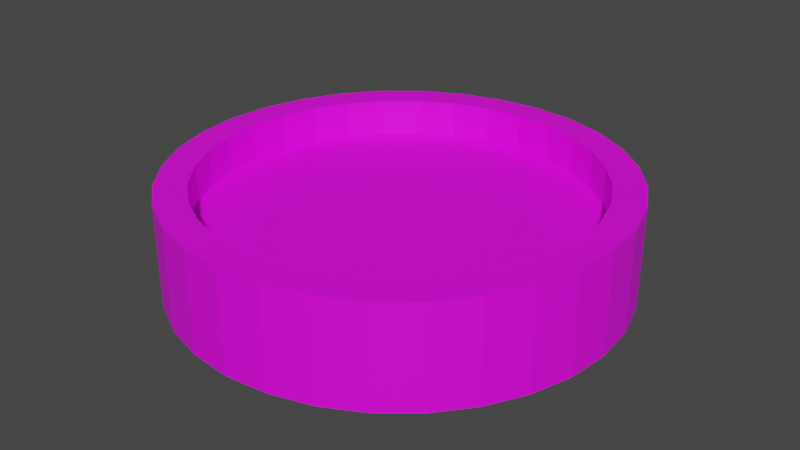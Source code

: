 # Source: windowVolcano.blend  (saved by Blender 3.2.14; exported with 4.5.12 LTS)
import bpy
from mathutils import Matrix  # noqa: F401  (used for matrix-valued properties, if any)

bpy.ops.wm.read_factory_settings(use_empty=True)
scene = bpy.context.scene
scene.name = 'Scene'

# ---- images (referenced by path relative to the original .blend; pixels are not part of the script)
import os
ASSET_DIR = os.environ.get("B2B_ASSET_DIR", "")  # directory of the original .blend (textures are referenced by path, not embedded)
HERE = os.path.dirname(os.path.abspath(__file__))  # packed textures are extracted next to this script under _unpacked/

def load_image(name, relpath, width, height, colorspace="sRGB"):
    """Load a texture the original file referenced (path relative to the .blend, or extracted next to this script)."""
    p = next((c for c in (os.path.join(HERE, relpath), os.path.join(ASSET_DIR, relpath)) if relpath and os.path.exists(c)), "")
    if p:
        img = bpy.data.images.load(p, check_existing=True)
        img.name = name
    else:  # same state as the original file: an image datablock whose file is absent (Cycles renders it pink)
        img = bpy.data.images.new(name, width, height)
        img.source = "FILE"
        img.filepath = "//" + (relpath or name)
    img.colorspace_settings.name = colorspace
    return img
img_emission = load_image('Emission', 'Emission.png', 1024, 1024, 'sRGB')

# ---- materials (node trees are filled in below, after node groups)
mat_material_001 = bpy.data.materials.new('Material.001')
mat_material_001.use_transparent_shadow = False

# ---- material node trees
mat_material_001.use_nodes = True; mat_material_001.node_tree.nodes.clear()
_N = mat_material_001.node_tree.nodes; _L = mat_material_001.node_tree.links
n0 = _N.new('ShaderNodeBsdfPrincipled'); n0.name = 'Principled BSDF'; n0.location = (10, 300)
n0.distribution = 'GGX'
n0.subsurface_method = 'RANDOM_WALK_SKIN'
n0.inputs[3].default_value = 1.45
n0.inputs[27].default_value = (0.0, 0.0, 0.0, 1.0)
n0.inputs[28].default_value = 1.0
n1 = _N.new('ShaderNodeOutputMaterial'); n1.name = 'Material Output'; n1.location = (300, 300)
n2 = _N.new('ShaderNodeTexImage'); n2.name = 'Image Texture'; n2.location = (-367, 110)
n2.image = img_emission
_L.new(n0.outputs[0], n1.inputs[0])
_L.new(n2.outputs[0], n0.inputs[0])
n1.is_active_output = True

# ---- world
world_world = bpy.data.worlds.new('World'); scene.world = world_world
world_world.use_nodes = True; world_world.node_tree.nodes.clear()
_N = world_world.node_tree.nodes; _L = world_world.node_tree.links
n0 = _N.new('ShaderNodeOutputWorld'); n0.name = 'World Output'; n0.location = (300, 300)
n1 = _N.new('ShaderNodeBackground'); n1.name = 'Background'; n1.location = (10, 300)
n1.inputs[0].default_value = (0.05088, 0.05088, 0.05088, 1.0)
_L.new(n1.outputs[0], n0.inputs[0])
n0.is_active_output = True
world_world.color = (0.05088, 0.05088, 0.05088)
world_world.use_sun_shadow = False
world_world.sun_shadow_jitter_overblur = 0.0

# ---- meshes
me_circle = bpy.data.meshes.new('Circle')
me_circle.from_pydata([(9.659e-08, 10.22, -2.16), (-1.993, 10.02, -2.16), (-3.91, 9.44, -2.16), (-5.677, 8.496, -2.16), (-7.225, 7.225, -2.16), (-8.496, 5.677, -2.16), (-9.44, 3.91, -2.16), (-10.02, 1.993, -2.16), (-10.22, -2.944e-07, -2.16), (-10.02, -1.993, -2.16), (-9.44, -3.91, -2.16), (-8.496, -5.677, -2.16), (-7.225, -7.225, -2.16), (-5.677, -8.496, -2.16), (-3.91, -9.44, -2.16), (-1.993, -10.02, -2.16), (9.899e-07, -10.22, -2.16), (1.993, -10.02, -2.16), (3.91, -9.44, -2.16), (5.677, -8.496, -2.16), (7.225, -7.225, -2.16), (8.496, -5.677, -2.16), (9.44, -3.91, -2.16), (10.02, -1.993, -2.16), (10.22, 2.74e-07, -2.16), (10.02, 1.993, -2.16), (9.44, 3.91, -2.16), (8.496, 5.677, -2.16), (7.225, 7.225, -2.16), (5.677, 8.496, -2.16), (3.91, 9.44, -2.16), (1.993, 10.02, -2.16), (3.955e-07, 8.792, 2.476), (-1.715, 8.623, 2.476), (-3.365, 8.123, 2.476), (-4.885, 7.311, 2.476), (-6.217, 6.217, 2.476), (-7.311, 4.885, 2.476), (-8.123, 3.365, 2.476), (-8.623, 1.715, 2.476), (-8.792, -2.518e-07, 2.476), (-8.623, -1.715, 2.476), (-8.123, -3.365, 2.476), (-7.311, -4.885, 2.476), (-6.217, -6.217, 2.476), (-4.885, -7.311, 2.476), (-3.365, -8.123, 2.476), (-1.715, -8.623, 2.476), (9.152e-07, -8.792, 2.476), (1.715, -8.623, 2.476), (3.365, -8.123, 2.476), (4.885, -7.311, 2.476), (6.217, -6.217, 2.476), (7.311, -4.885, 2.476), (8.123, -3.365, 2.476), (8.623, -1.715, 2.476), (8.792, 2.74e-07, 2.476), (8.623, 1.715, 2.476), (8.123, 3.365, 2.476), (7.311, 4.885, 2.476), (6.217, 6.217, 2.476), (4.885, 7.311, 2.476), (3.365, 8.123, 2.476), (1.715, 8.623, 2.476), (-1.993, 10.02, 2.476), (9.659e-08, 10.22, 2.476), (-3.91, 9.44, 2.476), (-5.677, 8.496, 2.476), (-7.225, 7.225, 2.476), (-8.496, 5.677, 2.476), (-9.44, 3.91, 2.476), (-10.02, 1.993, 2.476), (-10.22, -2.944e-07, 2.476), (-10.02, -1.993, 2.476), (-9.44, -3.91, 2.476), (-8.496, -5.677, 2.476), (-7.225, -7.225, 2.476), (-5.677, -8.496, 2.476), (-3.91, -9.44, 2.476), (-1.993, -10.02, 2.476), (9.899e-07, -10.22, 2.476), (1.993, -10.02, 2.476), (3.91, -9.44, 2.476), (5.677, -8.496, 2.476), (7.225, -7.225, 2.476), (8.496, -5.677, 2.476), (9.44, -3.91, 2.476), (10.02, -1.993, 2.476), (10.22, 2.74e-07, 2.476), (10.02, 1.993, 2.476), (9.44, 3.91, 2.476), (8.496, 5.677, 2.476), (7.225, 7.225, 2.476), (5.677, 8.496, 2.476), (3.91, 9.44, 2.476), (1.993, 10.02, 2.476), (4.03e-07, 8.792, 0.7663), (-1.715, 8.623, 0.7663), (-3.365, 8.123, 0.7663), (-4.885, 7.311, 0.7663), (-6.217, 6.217, 0.7663), (-7.311, 4.885, 0.7663), (-8.123, 3.365, 0.7663), (-8.623, 1.715, 0.7663), (-8.792, -2.518e-07, 0.7663), (-8.623, -1.715, 0.7663), (-8.123, -3.365, 0.7663), (-7.311, -4.885, 0.7663), (-6.217, -6.217, 0.7663), (-4.885, -7.311, 0.7663), (-3.365, -8.123, 0.7663), (-1.715, -8.623, 0.7663), (9.227e-07, -8.792, 0.7663), (1.715, -8.623, 0.7663), (3.365, -8.123, 0.7663), (4.885, -7.311, 0.7663), (6.217, -6.217, 0.7663), (7.311, -4.885, 0.7663), (8.123, -3.365, 0.7663), (8.623, -1.715, 0.7663), (8.792, 2.74e-07, 0.7663), (8.623, 1.715, 0.7663), (8.123, 3.365, 0.7663), (7.311, 4.885, 0.7663), (6.217, 6.217, 0.7663), (4.885, 7.311, 0.7663), (3.365, 8.123, 0.7663), (1.715, 8.623, 0.7663)], [], [(1, 0, 31, 30, 29, 28, 27, 26, 25, 24, 23, 22, 21, 20, 19, 18, 17, 16, 15, 14, 13, 12, 11, 10, 9, 8, 7, 6, 5, 4, 3, 2), (55, 56, 120, 119), (13, 14, 78, 77), (0, 1, 64, 65), (27, 28, 92, 91), (14, 15, 79, 78), (1, 2, 66, 64), (28, 29, 93, 92), (15, 16, 80, 79), (2, 3, 67, 66), (29, 30, 94, 93), (16, 17, 81, 80), (3, 4, 68, 67), (30, 31, 95, 94), (17, 18, 82, 81), (4, 5, 69, 68), (31, 0, 65, 95), (18, 19, 83, 82), (5, 6, 70, 69), (19, 20, 84, 83), (6, 7, 71, 70), (20, 21, 85, 84), (7, 8, 72, 71), (21, 22, 86, 85), (8, 9, 73, 72), (22, 23, 87, 86), (9, 10, 74, 73), (23, 24, 88, 87), (10, 11, 75, 74), (24, 25, 89, 88), (11, 12, 76, 75), (25, 26, 90, 89), (12, 13, 77, 76), (26, 27, 91, 90), (33, 32, 65, 64), (34, 33, 64, 66), (35, 34, 66, 67), (36, 35, 67, 68), (37, 36, 68, 69), (38, 37, 69, 70), (39, 38, 70, 71), (40, 39, 71, 72), (41, 40, 72, 73), (42, 41, 73, 74), (43, 42, 74, 75), (44, 43, 75, 76), (45, 44, 76, 77), (46, 45, 77, 78), (47, 46, 78, 79), (48, 47, 79, 80), (49, 48, 80, 81), (50, 49, 81, 82), (51, 50, 82, 83), (52, 51, 83, 84), (53, 52, 84, 85), (54, 53, 85, 86), (55, 54, 86, 87), (56, 55, 87, 88), (57, 56, 88, 89), (58, 57, 89, 90), (59, 58, 90, 91), (60, 59, 91, 92), (61, 60, 92, 93), (62, 61, 93, 94), (63, 62, 94, 95), (32, 63, 95, 65), (97, 98, 99, 100, 101, 102, 103, 104, 105, 106, 107, 108, 109, 110, 111, 112, 113, 114, 115, 116, 117, 118, 119, 120, 121, 122, 123, 124, 125, 126, 127, 96), (42, 43, 107, 106), (56, 57, 121, 120), (43, 44, 108, 107), (57, 58, 122, 121), (44, 45, 109, 108), (58, 59, 123, 122), (45, 46, 110, 109), (32, 33, 97, 96), (59, 60, 124, 123), (46, 47, 111, 110), (33, 34, 98, 97), (60, 61, 125, 124), (47, 48, 112, 111), (34, 35, 99, 98), (61, 62, 126, 125), (48, 49, 113, 112), (35, 36, 100, 99), (62, 63, 127, 126), (49, 50, 114, 113), (36, 37, 101, 100), (63, 32, 96, 127), (50, 51, 115, 114), (37, 38, 102, 101), (51, 52, 116, 115), (38, 39, 103, 102), (52, 53, 117, 116), (39, 40, 104, 103), (53, 54, 118, 117), (40, 41, 105, 104), (54, 55, 119, 118), (41, 42, 106, 105)])
_uv = me_circle.uv_layers.new(name='UVMap')
_uv.uv.foreach_set('vector', [0.2735, 0.01093, 0.3197, 0.02012, 0.3632, 0.03814, 0.4024, 0.0643, 0.4357, 0.0976, 0.4619, 0.1368, 0.4799, 0.1803, 0.4891, 0.2265, 0.4891, 0.2735, 0.4799, 0.3197, 0.4619, 0.3632, 0.4357, 0.4024, 0.4024, 0.4357, 0.3632, 0.4619, 0.3197, 0.4799, 0.2735, 0.4891, 0.2265, 0.4891, 0.1803, 0.4799, 0.1368, 0.4619, 0.0976, 0.4357, 0.0643, 0.4024, 0.03814, 0.3632, 0.02012, 0.3197, 0.01093, 0.2735, 0.01093, 0.2265, 0.02012, 0.1803, 0.03814, 0.1368, 0.0643, 0.0976, 0.0976, 0.0643, 0.1368, 0.03814, 0.1803, 0.02012, 0.2265, 0.01093, 0.9422, 0.4817, 0.9422, 0.4442, 0.9573, 0.4442, 0.9573, 0.4817, 0.7293, 0.6663, 0.7293, 0.7099, 0.6711, 0.7099, 0.6711, 0.6663, 0.5692, 0.7693, 0.5692, 0.8085, 0.5109, 0.8085, 0.5109, 0.7693, 0.5692, 0.5428, 0.5692, 0.5863, 0.5109, 0.5863, 0.5109, 0.5428, 0.7293, 0.7099, 0.7293, 0.749, 0.6711, 0.749, 0.6711, 0.7099, 0.5692, 0.8085, 0.5692, 0.8418, 0.5109, 0.8418, 0.5109, 0.8085, 0.5692, 0.5863, 0.5692, 0.6325, 0.5109, 0.6325, 0.5109, 0.5863, 0.6492, 0.4442, 0.6492, 0.4834, 0.591, 0.4834, 0.591, 0.4442, 0.8094, 0.4442, 0.8094, 0.4834, 0.7512, 0.4834, 0.7512, 0.4442, 0.5692, 0.6325, 0.5692, 0.6796, 0.5109, 0.6796, 0.5109, 0.6325, 0.6492, 0.4834, 0.6492, 0.5269, 0.591, 0.5269, 0.591, 0.4834, 0.8094, 0.4834, 0.8094, 0.5269, 0.7512, 0.5269, 0.7512, 0.4834, 0.5692, 0.6796, 0.5692, 0.7258, 0.5109, 0.7258, 0.5109, 0.6796, 0.6492, 0.5269, 0.6492, 0.5731, 0.591, 0.5731, 0.591, 0.5269, 0.8094, 0.5269, 0.8094, 0.5731, 0.7512, 0.5731, 0.7512, 0.5269, 0.5692, 0.7258, 0.5692, 0.7693, 0.5109, 0.7693, 0.5109, 0.7258, 0.6492, 0.5731, 0.6492, 0.6202, 0.591, 0.6202, 0.591, 0.5731, 0.8094, 0.5731, 0.8094, 0.6202, 0.7512, 0.6202, 0.7512, 0.5731, 0.6492, 0.6202, 0.6492, 0.6663, 0.591, 0.6663, 0.591, 0.6202, 0.8094, 0.6202, 0.8094, 0.6663, 0.7512, 0.6663, 0.7512, 0.6202, 0.6492, 0.6663, 0.6492, 0.7099, 0.591, 0.7099, 0.591, 0.6663, 0.8094, 0.6663, 0.8094, 0.7099, 0.7512, 0.7099, 0.7512, 0.6663, 0.6492, 0.7099, 0.6492, 0.749, 0.591, 0.749, 0.591, 0.7099, 0.7293, 0.4442, 0.7293, 0.4834, 0.6711, 0.4834, 0.6711, 0.4442, 0.6492, 0.749, 0.6492, 0.7823, 0.591, 0.7823, 0.591, 0.749, 0.7293, 0.4834, 0.7293, 0.5269, 0.6711, 0.5269, 0.6711, 0.4834, 0.6492, 0.7823, 0.6492, 0.8085, 0.591, 0.8085, 0.591, 0.7823, 0.7293, 0.5269, 0.7293, 0.5731, 0.6711, 0.5731, 0.6711, 0.5269, 0.5692, 0.4442, 0.5692, 0.4704, 0.5109, 0.4704, 0.5109, 0.4442, 0.7293, 0.5731, 0.7293, 0.6202, 0.6711, 0.6202, 0.6711, 0.5731, 0.5692, 0.4704, 0.5692, 0.5037, 0.5109, 0.5037, 0.5109, 0.4704, 0.7293, 0.6202, 0.7293, 0.6663, 0.6711, 0.6663, 0.6711, 0.6202, 0.5692, 0.5037, 0.5692, 0.5428, 0.5109, 0.5428, 0.5109, 0.5037, 0.2703, 0.9557, 0.31, 0.9478, 0.3197, 0.9799, 0.2735, 0.9891, 0.2297, 0.9557, 0.2703, 0.9557, 0.2735, 0.9891, 0.2265, 0.9891, 0.19, 0.9478, 0.2297, 0.9557, 0.2265, 0.9891, 0.1803, 0.9799, 0.1526, 0.9323, 0.19, 0.9478, 0.1803, 0.9799, 0.1368, 0.9619, 0.1189, 0.9098, 0.1526, 0.9323, 0.1368, 0.9619, 0.0976, 0.9357, 0.09021, 0.8811, 0.1189, 0.9098, 0.0976, 0.9357, 0.0643, 0.9024, 0.0677, 0.8474, 0.09021, 0.8811, 0.0643, 0.9024, 0.03814, 0.8632, 0.05219, 0.81, 0.0677, 0.8474, 0.03814, 0.8632, 0.02012, 0.8197, 0.04429, 0.7703, 0.05219, 0.81, 0.02012, 0.8197, 0.01093, 0.7735, 0.04429, 0.7297, 0.04429, 0.7703, 0.01093, 0.7735, 0.01093, 0.7265, 0.05219, 0.69, 0.04429, 0.7297, 0.01093, 0.7265, 0.02012, 0.6803, 0.0677, 0.6526, 0.05219, 0.69, 0.02012, 0.6803, 0.03814, 0.6368, 0.09021, 0.6189, 0.0677, 0.6526, 0.03814, 0.6368, 0.0643, 0.5976, 0.1189, 0.5902, 0.09021, 0.6189, 0.0643, 0.5976, 0.0976, 0.5643, 0.1526, 0.5677, 0.1189, 0.5902, 0.0976, 0.5643, 0.1368, 0.5381, 0.19, 0.5522, 0.1526, 0.5677, 0.1368, 0.5381, 0.1803, 0.5201, 0.2297, 0.5443, 0.19, 0.5522, 0.1803, 0.5201, 0.2265, 0.5109, 0.2703, 0.5443, 0.2297, 0.5443, 0.2265, 0.5109, 0.2735, 0.5109, 0.31, 0.5522, 0.2703, 0.5443, 0.2735, 0.5109, 0.3197, 0.5201, 0.3474, 0.5677, 0.31, 0.5522, 0.3197, 0.5201, 0.3632, 0.5381, 0.3811, 0.5902, 0.3474, 0.5677, 0.3632, 0.5381, 0.4024, 0.5643, 0.4098, 0.6189, 0.3811, 0.5902, 0.4024, 0.5643, 0.4357, 0.5976, 0.4323, 0.6526, 0.4098, 0.6189, 0.4357, 0.5976, 0.4619, 0.6368, 0.4478, 0.69, 0.4323, 0.6526, 0.4619, 0.6368, 0.4799, 0.6803, 0.4557, 0.7297, 0.4478, 0.69, 0.4799, 0.6803, 0.4891, 0.7265, 0.4557, 0.7703, 0.4557, 0.7297, 0.4891, 0.7265, 0.4891, 0.7735, 0.4478, 0.81, 0.4557, 0.7703, 0.4891, 0.7735, 0.4799, 0.8197, 0.4323, 0.8474, 0.4478, 0.81, 0.4799, 0.8197, 0.4619, 0.8632, 0.4098, 0.8811, 0.4323, 0.8474, 0.4619, 0.8632, 0.4357, 0.9024, 0.3811, 0.9098, 0.4098, 0.8811, 0.4357, 0.9024, 0.4024, 0.9357, 0.3474, 0.9323, 0.3811, 0.9098, 0.4024, 0.9357, 0.3632, 0.9619, 0.31, 0.9478, 0.3474, 0.9323, 0.3632, 0.9619, 0.3197, 0.9799, 0.5109, 0.2369, 0.5109, 0.1964, 0.5188, 0.1566, 0.5343, 0.1192, 0.5569, 0.08551, 0.5855, 0.05686, 0.6192, 0.03434, 0.6566, 0.01884, 0.6964, 0.01093, 0.7369, 0.01093, 0.7766, 0.01884, 0.8141, 0.03434, 0.8478, 0.05686, 0.8764, 0.08551, 0.8989, 0.1192, 0.9144, 0.1566, 0.9224, 0.1964, 0.9224, 0.2369, 0.9144, 0.2766, 0.8989, 0.3141, 0.8764, 0.3478, 0.8478, 0.3764, 0.8141, 0.3989, 0.7766, 0.4144, 0.7369, 0.4224, 0.6964, 0.4224, 0.6566, 0.4144, 0.6192, 0.3989, 0.5855, 0.3764, 0.5569, 0.3478, 0.5343, 0.3141, 0.5188, 0.2766, 0.8682, 0.7065, 0.8682, 0.6728, 0.8834, 0.6728, 0.8834, 0.7065, 0.9052, 0.7065, 0.9052, 0.6728, 0.9203, 0.6728, 0.9203, 0.7065, 0.8682, 0.6728, 0.8682, 0.6354, 0.8834, 0.6354, 0.8834, 0.6728, 0.9052, 0.6728, 0.9052, 0.6354, 0.9203, 0.6354, 0.9203, 0.6728, 0.8682, 0.6354, 0.8682, 0.5956, 0.8834, 0.5956, 0.8834, 0.6354, 0.9052, 0.6354, 0.9052, 0.5956, 0.9203, 0.5956, 0.9203, 0.6354, 0.8682, 0.5956, 0.8682, 0.5551, 0.8834, 0.5551, 0.8834, 0.5956, 0.8464, 0.4779, 0.8464, 0.5153, 0.8313, 0.5153, 0.8313, 0.4779, 0.9052, 0.5956, 0.9052, 0.5551, 0.9203, 0.5551, 0.9203, 0.5956, 0.8682, 0.5551, 0.8682, 0.5153, 0.8834, 0.5153, 0.8834, 0.5551, 0.8464, 0.5153, 0.8464, 0.5551, 0.8313, 0.5551, 0.8313, 0.5153, 0.9052, 0.5551, 0.9052, 0.5153, 0.9203, 0.5153, 0.9203, 0.5551, 0.8682, 0.5153, 0.8682, 0.4779, 0.8834, 0.4779, 0.8834, 0.5153, 0.8464, 0.5551, 0.8464, 0.5956, 0.8313, 0.5956, 0.8313, 0.5551, 0.9052, 0.5153, 0.9052, 0.4779, 0.9203, 0.4779, 0.9203, 0.5153, 0.8682, 0.4779, 0.8682, 0.4442, 0.8834, 0.4442, 0.8834, 0.4779, 0.8464, 0.5956, 0.8464, 0.6354, 0.8313, 0.6354, 0.8313, 0.5956, 0.9052, 0.4779, 0.9052, 0.4442, 0.9203, 0.4442, 0.9203, 0.4779, 0.9422, 0.7014, 0.9422, 0.6728, 0.9573, 0.6728, 0.9573, 0.7014, 0.8464, 0.6354, 0.8464, 0.6728, 0.8313, 0.6728, 0.8313, 0.6354, 0.8464, 0.4442, 0.8464, 0.4779, 0.8313, 0.4779, 0.8313, 0.4442, 0.9422, 0.6728, 0.9422, 0.6391, 0.9573, 0.6391, 0.9573, 0.6728, 0.8464, 0.6728, 0.8464, 0.7065, 0.8313, 0.7065, 0.8313, 0.6728, 0.9422, 0.6391, 0.9422, 0.6017, 0.9573, 0.6017, 0.9573, 0.6391, 0.8464, 0.7065, 0.8464, 0.7351, 0.8313, 0.7351, 0.8313, 0.7065, 0.9422, 0.6017, 0.9422, 0.5619, 0.9573, 0.5619, 0.9573, 0.6017, 0.8464, 0.7351, 0.8464, 0.7576, 0.8313, 0.7576, 0.8313, 0.7351, 0.9422, 0.5619, 0.9422, 0.5214, 0.9573, 0.5214, 0.9573, 0.5619, 0.8682, 0.7576, 0.8682, 0.7351, 0.8834, 0.7351, 0.8834, 0.7576, 0.9422, 0.5214, 0.9422, 0.4817, 0.9573, 0.4817, 0.9573, 0.5214, 0.8682, 0.7351, 0.8682, 0.7065, 0.8834, 0.7065, 0.8834, 0.7351])
me_circle.materials.append(mat_material_001)
me_circle.use_paint_bone_selection = False
me_circle.use_paint_mask = True
me_circle.update()

# ---- objects
ob_circle = bpy.data.objects.new('Circle', me_circle)

# ---- transforms, parenting, visibility, modifiers, constraints
ob_circle.location = (0.0, 0.0, 0.0)

# ---- collection membership
scene.collection.objects.link(ob_circle)

# ---- scene / render settings (as saved in the file)
scene.frame_start = 1; scene.frame_end = 250; scene.frame_set(1)
scene.render.engine = 'BLENDER_EEVEE_NEXT'
scene.cycles.sampling_pattern = 'TABULATED_SOBOL'
scene.cycles.use_light_tree = False
scene.view_settings.view_transform = 'Filmic'
bpy.context.view_layer.update()

# ---- added for rendering (the .blend has no active camera and no usable light): camera, sun
cam_auto = bpy.data.cameras.new('AutoCamera')
cam_auto.lens = 50.0
cam_auto.sensor_width = 36.0
cam_auto.clip_end = 1000.0
ob_auto_camera = bpy.data.objects.new('AutoCamera', cam_auto)
scene.collection.objects.link(ob_auto_camera)
ob_auto_camera.location = (27.0817, -32.4981, 21.8235)
ob_auto_camera.rotation_euler = (1.09748, -7.21219e-08, 0.694738)
scene.camera = ob_auto_camera
light_auto_sun = bpy.data.lights.new('AutoSun', 'SUN')
light_auto_sun.energy = 3.0
light_auto_sun.angle = 0.0523599
ob_auto_sun = bpy.data.objects.new('AutoSun', light_auto_sun)
scene.collection.objects.link(ob_auto_sun)
ob_auto_sun.rotation_euler = (0.872665, 0.174533, 0.523599)
bpy.context.view_layer.update()
